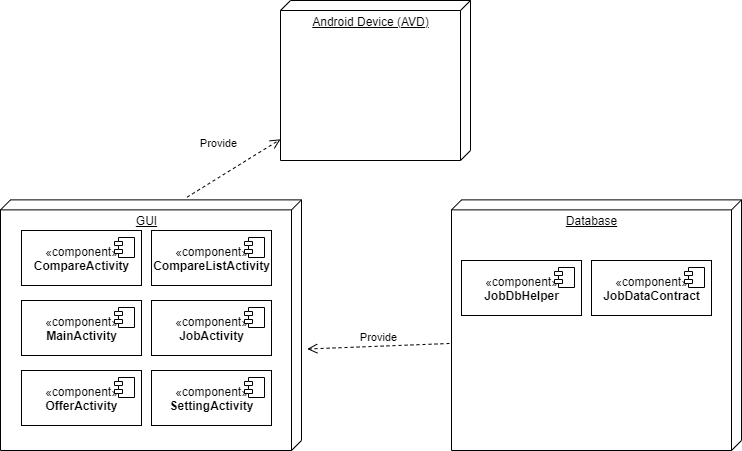

The diagram above was exported from draw.io. Its source (the exported page's mxGraphModel, read from the mxfile embedded in the PNG):
<mxGraphModel dx="1248" dy="706" grid="1" gridSize="10" guides="1" tooltips="1" connect="1" arrows="1" fold="1" page="1" pageScale="1" pageWidth="827" pageHeight="1169" math="0" shadow="0">
  <root>
    <mxCell id="0" />
    <mxCell id="1" parent="0" />
    <mxCell id="TrwZiKqWQqUMuB974baM-1" value="Android Device (AVD)" style="verticalAlign=top;align=center;spacingTop=8;spacingLeft=2;spacingRight=12;shape=cube;size=10;direction=south;fontStyle=4;html=1;" parent="1" vertex="1">
      <mxGeometry x="319" y="190" width="190" height="160" as="geometry" />
    </mxCell>
    <mxCell id="TrwZiKqWQqUMuB974baM-2" value="&lt;div&gt;&lt;span&gt;GUI&lt;/span&gt;&lt;/div&gt;" style="verticalAlign=top;align=center;spacingTop=8;spacingLeft=2;spacingRight=12;shape=cube;size=10;direction=south;fontStyle=4;html=1;" parent="1" vertex="1">
      <mxGeometry x="39" y="389.38" width="301" height="250.62" as="geometry" />
    </mxCell>
    <mxCell id="TrwZiKqWQqUMuB974baM-3" value="Database" style="verticalAlign=top;align=center;spacingTop=8;spacingLeft=2;spacingRight=12;shape=cube;size=10;direction=south;fontStyle=4;html=1;" parent="1" vertex="1">
      <mxGeometry x="490" y="389.38" width="290" height="250.62" as="geometry" />
    </mxCell>
    <mxCell id="TrwZiKqWQqUMuB974baM-4" value="«component»&lt;br&gt;&lt;b&gt;CompareActivity&lt;/b&gt;" style="html=1;dropTarget=0;" parent="1" vertex="1">
      <mxGeometry x="60" y="420" width="120" height="55" as="geometry" />
    </mxCell>
    <mxCell id="TrwZiKqWQqUMuB974baM-5" value="" style="shape=module;jettyWidth=8;jettyHeight=4;" parent="TrwZiKqWQqUMuB974baM-4" vertex="1">
      <mxGeometry x="1" width="20" height="20" relative="1" as="geometry">
        <mxPoint x="-27" y="7" as="offset" />
      </mxGeometry>
    </mxCell>
    <mxCell id="TrwZiKqWQqUMuB974baM-6" value="«component»&lt;br&gt;&lt;b&gt;CompareListActivity&lt;/b&gt;" style="html=1;dropTarget=0;" parent="1" vertex="1">
      <mxGeometry x="190" y="420" width="120" height="55" as="geometry" />
    </mxCell>
    <mxCell id="TrwZiKqWQqUMuB974baM-7" value="" style="shape=module;jettyWidth=8;jettyHeight=4;" parent="TrwZiKqWQqUMuB974baM-6" vertex="1">
      <mxGeometry x="1" width="20" height="20" relative="1" as="geometry">
        <mxPoint x="-27" y="7" as="offset" />
      </mxGeometry>
    </mxCell>
    <mxCell id="TrwZiKqWQqUMuB974baM-9" value="«component»&lt;br&gt;&lt;b&gt;MainActivity&lt;/b&gt;" style="html=1;dropTarget=0;" parent="1" vertex="1">
      <mxGeometry x="60" y="490" width="120" height="55" as="geometry" />
    </mxCell>
    <mxCell id="TrwZiKqWQqUMuB974baM-10" value="" style="shape=module;jettyWidth=8;jettyHeight=4;" parent="TrwZiKqWQqUMuB974baM-9" vertex="1">
      <mxGeometry x="1" width="20" height="20" relative="1" as="geometry">
        <mxPoint x="-27" y="7" as="offset" />
      </mxGeometry>
    </mxCell>
    <mxCell id="TrwZiKqWQqUMuB974baM-12" value="«component»&lt;br&gt;&lt;b&gt;JobActivity&lt;/b&gt;" style="html=1;dropTarget=0;" parent="1" vertex="1">
      <mxGeometry x="190" y="490" width="120" height="55" as="geometry" />
    </mxCell>
    <mxCell id="TrwZiKqWQqUMuB974baM-13" value="" style="shape=module;jettyWidth=8;jettyHeight=4;" parent="TrwZiKqWQqUMuB974baM-12" vertex="1">
      <mxGeometry x="1" width="20" height="20" relative="1" as="geometry">
        <mxPoint x="-27" y="7" as="offset" />
      </mxGeometry>
    </mxCell>
    <mxCell id="TrwZiKqWQqUMuB974baM-14" value="«component»&lt;br&gt;&lt;b&gt;OfferActivity&lt;/b&gt;" style="html=1;dropTarget=0;" parent="1" vertex="1">
      <mxGeometry x="60" y="560" width="120" height="55" as="geometry" />
    </mxCell>
    <mxCell id="TrwZiKqWQqUMuB974baM-15" value="" style="shape=module;jettyWidth=8;jettyHeight=4;" parent="TrwZiKqWQqUMuB974baM-14" vertex="1">
      <mxGeometry x="1" width="20" height="20" relative="1" as="geometry">
        <mxPoint x="-27" y="7" as="offset" />
      </mxGeometry>
    </mxCell>
    <mxCell id="TrwZiKqWQqUMuB974baM-16" value="«component»&lt;br&gt;&lt;b&gt;SettingActivity&lt;/b&gt;" style="html=1;dropTarget=0;" parent="1" vertex="1">
      <mxGeometry x="190" y="560" width="120" height="55" as="geometry" />
    </mxCell>
    <mxCell id="TrwZiKqWQqUMuB974baM-17" value="" style="shape=module;jettyWidth=8;jettyHeight=4;" parent="TrwZiKqWQqUMuB974baM-16" vertex="1">
      <mxGeometry x="1" width="20" height="20" relative="1" as="geometry">
        <mxPoint x="-27" y="7" as="offset" />
      </mxGeometry>
    </mxCell>
    <mxCell id="TrwZiKqWQqUMuB974baM-18" value="«component»&lt;br&gt;&lt;b&gt;JobDbHelper&lt;/b&gt;" style="html=1;dropTarget=0;" parent="1" vertex="1">
      <mxGeometry x="500" y="450" width="120" height="55" as="geometry" />
    </mxCell>
    <mxCell id="TrwZiKqWQqUMuB974baM-19" value="" style="shape=module;jettyWidth=8;jettyHeight=4;" parent="TrwZiKqWQqUMuB974baM-18" vertex="1">
      <mxGeometry x="1" width="20" height="20" relative="1" as="geometry">
        <mxPoint x="-27" y="7" as="offset" />
      </mxGeometry>
    </mxCell>
    <mxCell id="TrwZiKqWQqUMuB974baM-20" value="«component»&lt;br&gt;&lt;b&gt;JobDataContract&lt;/b&gt;" style="html=1;dropTarget=0;" parent="1" vertex="1">
      <mxGeometry x="630" y="450" width="120" height="55" as="geometry" />
    </mxCell>
    <mxCell id="TrwZiKqWQqUMuB974baM-21" value="" style="shape=module;jettyWidth=8;jettyHeight=4;" parent="TrwZiKqWQqUMuB974baM-20" vertex="1">
      <mxGeometry x="1" width="20" height="20" relative="1" as="geometry">
        <mxPoint x="-27" y="7" as="offset" />
      </mxGeometry>
    </mxCell>
    <mxCell id="TrwZiKqWQqUMuB974baM-22" value="Provide" style="html=1;verticalAlign=bottom;endArrow=open;dashed=1;endSize=8;exitX=0.573;exitY=1.007;exitDx=0;exitDy=0;exitPerimeter=0;entryX=0.595;entryY=-0.019;entryDx=0;entryDy=0;entryPerimeter=0;" parent="1" source="TrwZiKqWQqUMuB974baM-3" target="TrwZiKqWQqUMuB974baM-2" edge="1">
      <mxGeometry relative="1" as="geometry">
        <mxPoint x="454" y="530" as="sourcePoint" />
        <mxPoint x="374" y="530" as="targetPoint" />
      </mxGeometry>
    </mxCell>
    <mxCell id="TrwZiKqWQqUMuB974baM-23" value="Provide" style="html=1;verticalAlign=bottom;endArrow=open;dashed=1;endSize=8;exitX=-0.011;exitY=0.38;exitDx=0;exitDy=0;exitPerimeter=0;" parent="1" source="TrwZiKqWQqUMuB974baM-2" target="TrwZiKqWQqUMuB974baM-1" edge="1">
      <mxGeometry x="-0.0935" y="22" relative="1" as="geometry">
        <mxPoint x="497.97" y="542.9852600000002" as="sourcePoint" />
        <mxPoint x="334.32000000000016" y="548.4989" as="targetPoint" />
        <mxPoint as="offset" />
      </mxGeometry>
    </mxCell>
  </root>
</mxGraphModel>